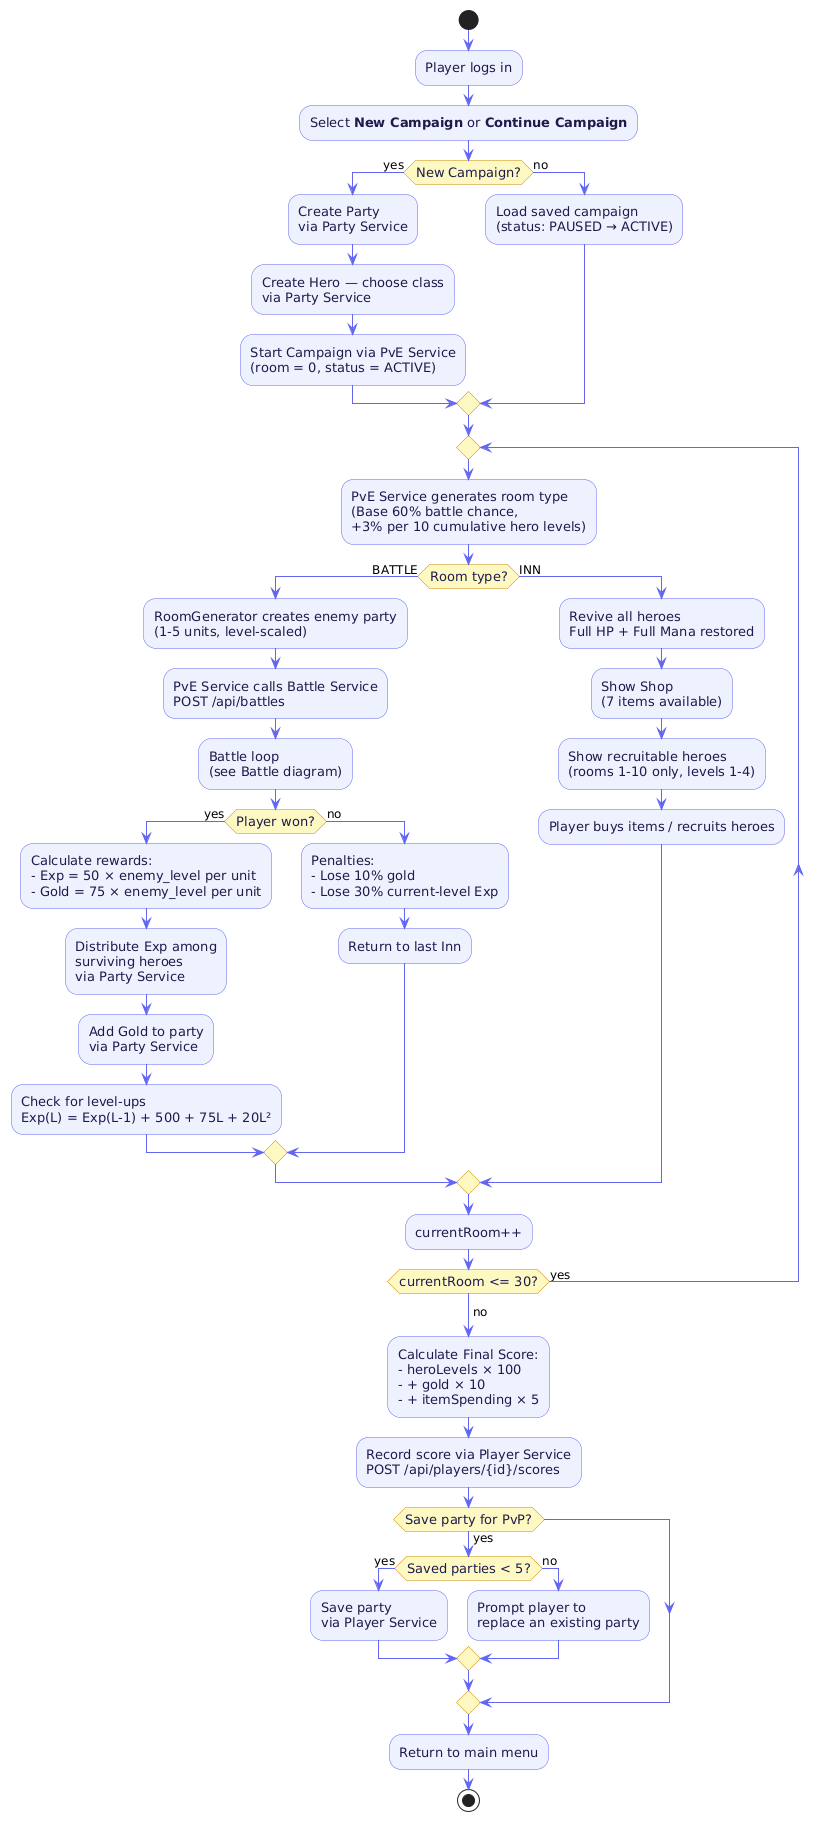

The diagram above was rendered by PlantUML. Its source (embedded in the PNG):
@startuml
skinparam defaultFontSize 13
skinparam activityFontSize 13
skinparam ArrowFontSize 12
skinparam ActivityDiamondFontSize 13

skinparam activity {
  BackgroundColor #EEF2FF
  BorderColor #6366F1
  FontColor #1E1B4B
  DiamondBackgroundColor #FEF9C3
  DiamondBorderColor #CA8A04
  DiamondFontColor #1E1B4B
  ArrowColor #6366F1
}

skinparam note {
  BackgroundColor #F0FDF4
  BorderColor #22C55E
}

|Campaign Flow|

start

:Player logs in;

:Select **New Campaign** or **Continue Campaign**;

if (New Campaign?) then (yes)

  :Create Party\nvia Party Service;

  :Create Hero — choose class\nvia Party Service;

  :Start Campaign via PvE Service\n(room = 0, status = ACTIVE);

else (no)

  :Load saved campaign\n(status: PAUSED → ACTIVE);

endif

repeat

  :PvE Service generates room type\n(Base 60% battle chance,\n+3% per 10 cumulative hero levels);

  if (Room type?) then (BATTLE)

    :RoomGenerator creates enemy party\n(1-5 units, level-scaled);

    :PvE Service calls Battle Service\nPOST /api/battles;

    :Battle loop\n(see Battle diagram);

    if (Player won?) then (yes)

      :Calculate rewards:
      - Exp = 50 × enemy_level per unit
      - Gold = 75 × enemy_level per unit;

      :Distribute Exp among\nsurviving heroes\nvia Party Service;

      :Add Gold to party\nvia Party Service;

      :Check for level-ups\nExp(L) = Exp(L-1) + 500 + 75L + 20L²;

    else (no)

      :Penalties:
      - Lose 10% gold
      - Lose 30% current-level Exp;

      :Return to last Inn;

    endif

  else (INN)

    :Revive all heroes\nFull HP + Full Mana restored;

    :Show Shop\n(7 items available);

    :Show recruitable heroes\n(rooms 1-10 only, levels 1-4);

    :Player buys items / recruits heroes;

  endif

  :currentRoom++;

repeat while (currentRoom <= 30?) is (yes)
->no;

:Calculate Final Score:
- heroLevels × 100
- + gold × 10
- + itemSpending × 5;

:Record score via Player Service\nPOST /api/players/{id}/scores;

if (Save party for PvP?) then (yes)

  if (Saved parties < 5?) then (yes)

    :Save party\nvia Player Service;

  else (no)

    :Prompt player to\nreplace an existing party;

  endif

endif

:Return to main menu;

stop
@enduml